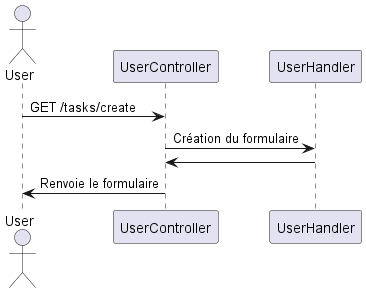

The diagram above was rendered by PlantUML. Its source (embedded in the PNG):
@startuml

actor User
participant UserController
participant UserHandler

User -> UserController : GET /tasks/create
UserController -> UserHandler : Création du formulaire
UserHandler -> UserController
UserController -> User : Renvoie le formulaire

@enduml